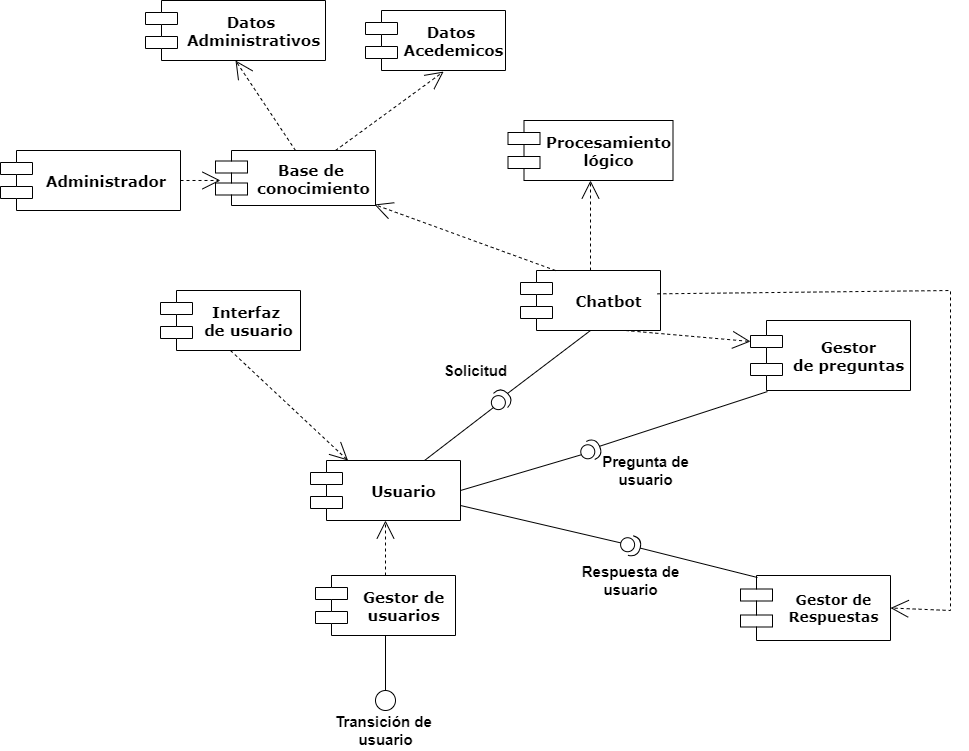

The diagram above was exported from draw.io. Its source (the exported page's mxGraphModel, read from the mxfile embedded in the PNG):
<mxGraphModel dx="2337" dy="1647" grid="1" gridSize="10" guides="1" tooltips="1" connect="1" arrows="1" fold="1" page="1" pageScale="1" pageWidth="1100" pageHeight="850" background="none" math="0" shadow="0">
  <root>
    <mxCell id="0" />
    <mxCell id="1" parent="0" />
    <mxCell id="39150e848f15840c-5" value="Interfaz&amp;nbsp;&lt;div&gt;de usuario&lt;/div&gt;" style="shape=component;align=center;spacingLeft=36;rounded=0;shadow=0;comic=0;labelBackgroundColor=none;strokeWidth=1;fontFamily=Verdana;fontSize=15;html=1;fontStyle=1" parent="1" vertex="1">
      <mxGeometry x="-80" y="60" width="140" height="60" as="geometry" />
    </mxCell>
    <mxCell id="39150e848f15840c-6" value="" style="ellipse;whiteSpace=wrap;html=1;rounded=0;shadow=0;comic=0;labelBackgroundColor=none;strokeWidth=1;fontFamily=Verdana;fontSize=12;align=center;" parent="1" vertex="1">
      <mxGeometry x="135" y="460" width="20" height="20" as="geometry" />
    </mxCell>
    <mxCell id="39150e848f15840c-12" style="edgeStyle=none;rounded=0;html=1;dashed=1;labelBackgroundColor=none;startArrow=none;startFill=0;startSize=8;endArrow=open;endFill=0;endSize=16;fontFamily=Verdana;fontSize=12;entryX=0.5;entryY=1;entryDx=0;entryDy=0;exitX=0.5;exitY=0;exitDx=0;exitDy=0;" parent="1" source="-gMhvsCgK7uenYowLc5u-1" target="-gMhvsCgK7uenYowLc5u-5" edge="1">
      <mxGeometry relative="1" as="geometry">
        <mxPoint x="359.995918367347" y="381.16" as="sourcePoint" />
        <mxPoint x="445.532413804437" y="220.00384752843493" as="targetPoint" />
      </mxGeometry>
    </mxCell>
    <mxCell id="-gMhvsCgK7uenYowLc5u-4" value="Chatbot" style="shape=component;align=center;spacingLeft=36;rounded=0;shadow=0;comic=0;labelBackgroundColor=none;strokeWidth=1;fontFamily=Verdana;fontSize=15;html=1;fontStyle=1" vertex="1" parent="1">
      <mxGeometry x="280" y="40" width="140" height="60" as="geometry" />
    </mxCell>
    <mxCell id="-gMhvsCgK7uenYowLc5u-54" style="rounded=0;orthogonalLoop=1;jettySize=auto;html=1;exitX=1;exitY=0.75;exitDx=0;exitDy=0;entryX=0;entryY=0.5;entryDx=0;entryDy=0;entryPerimeter=0;endArrow=none;startFill=0;" edge="1" parent="1" source="-gMhvsCgK7uenYowLc5u-5" target="-gMhvsCgK7uenYowLc5u-52">
      <mxGeometry relative="1" as="geometry" />
    </mxCell>
    <mxCell id="-gMhvsCgK7uenYowLc5u-5" value="Usuario" style="shape=component;align=center;spacingLeft=36;rounded=0;shadow=0;comic=0;labelBackgroundColor=none;strokeWidth=1;fontFamily=Verdana;fontSize=15;html=1;fontStyle=1" vertex="1" parent="1">
      <mxGeometry x="70" y="230" width="150" height="60" as="geometry" />
    </mxCell>
    <mxCell id="-gMhvsCgK7uenYowLc5u-22" style="rounded=0;orthogonalLoop=1;jettySize=auto;html=1;entryX=0.5;entryY=0;entryDx=0;entryDy=0;endArrow=none;startFill=0;" edge="1" parent="1" source="-gMhvsCgK7uenYowLc5u-1" target="39150e848f15840c-6">
      <mxGeometry relative="1" as="geometry" />
    </mxCell>
    <mxCell id="-gMhvsCgK7uenYowLc5u-1" value="Gestor de&lt;div&gt;usuarios&lt;/div&gt;" style="shape=component;align=center;spacingLeft=36;rounded=0;shadow=0;comic=0;labelBackgroundColor=none;strokeWidth=1;fontFamily=Verdana;fontSize=15;html=1;fontStyle=1" vertex="1" parent="1">
      <mxGeometry x="75" y="345" width="140" height="60" as="geometry" />
    </mxCell>
    <mxCell id="-gMhvsCgK7uenYowLc5u-7" value="Procesamiento&lt;div&gt;lógico&lt;/div&gt;" style="shape=component;align=center;spacingLeft=36;rounded=0;shadow=0;comic=0;labelBackgroundColor=none;strokeWidth=1;fontFamily=Verdana;fontSize=15;html=1;fontStyle=1" vertex="1" parent="1">
      <mxGeometry x="267.5" y="-110" width="165" height="60" as="geometry" />
    </mxCell>
    <mxCell id="-gMhvsCgK7uenYowLc5u-8" value="Datos&amp;nbsp;&lt;div&gt;Acedemicos&lt;/div&gt;" style="shape=component;align=center;spacingLeft=36;rounded=0;shadow=0;comic=0;labelBackgroundColor=none;strokeWidth=1;fontFamily=Verdana;fontSize=15;html=1;fontStyle=1" vertex="1" parent="1">
      <mxGeometry x="125" y="-220" width="140" height="60" as="geometry" />
    </mxCell>
    <mxCell id="-gMhvsCgK7uenYowLc5u-9" value="Datos&amp;nbsp;&lt;div&gt;Administrativos&lt;/div&gt;" style="shape=component;align=center;spacingLeft=36;rounded=0;shadow=0;comic=0;labelBackgroundColor=none;strokeWidth=1;fontFamily=Verdana;fontSize=15;html=1;fontStyle=1" vertex="1" parent="1">
      <mxGeometry x="-95" y="-230" width="180" height="60" as="geometry" />
    </mxCell>
    <mxCell id="-gMhvsCgK7uenYowLc5u-13" style="rounded=0;orthogonalLoop=1;jettySize=auto;html=1;entryX=0.5;entryY=1;entryDx=0;entryDy=0;endArrow=none;startFill=0;exitX=1;exitY=0.5;exitDx=0;exitDy=0;exitPerimeter=0;" edge="1" parent="1" source="-gMhvsCgK7uenYowLc5u-11" target="-gMhvsCgK7uenYowLc5u-4">
      <mxGeometry relative="1" as="geometry" />
    </mxCell>
    <mxCell id="-gMhvsCgK7uenYowLc5u-11" value="" style="shape=providedRequiredInterface;html=1;verticalLabelPosition=bottom;sketch=0;rotation=-45;" vertex="1" parent="1">
      <mxGeometry x="250" y="160" width="20" height="20" as="geometry" />
    </mxCell>
    <mxCell id="-gMhvsCgK7uenYowLc5u-12" style="rounded=0;orthogonalLoop=1;jettySize=auto;html=1;entryX=0;entryY=0.5;entryDx=0;entryDy=0;entryPerimeter=0;endArrow=none;startFill=0;" edge="1" parent="1" source="-gMhvsCgK7uenYowLc5u-5" target="-gMhvsCgK7uenYowLc5u-11">
      <mxGeometry relative="1" as="geometry" />
    </mxCell>
    <mxCell id="-gMhvsCgK7uenYowLc5u-16" value="Pregunta de&lt;div&gt;usuario&lt;/div&gt;" style="text;align=center;fontStyle=1;verticalAlign=middle;spacingLeft=3;spacingRight=3;strokeColor=none;rotatable=0;points=[[0,0.5],[1,0.5]];portConstraint=eastwest;html=1;fontSize=15;" vertex="1" parent="1">
      <mxGeometry x="360" y="220" width="90" height="40" as="geometry" />
    </mxCell>
    <mxCell id="-gMhvsCgK7uenYowLc5u-18" style="edgeStyle=none;rounded=0;html=1;dashed=1;labelBackgroundColor=none;startArrow=none;startFill=0;startSize=8;endArrow=open;endFill=0;endSize=16;fontFamily=Verdana;fontSize=12;entryX=0.25;entryY=0;entryDx=0;entryDy=0;exitX=0.5;exitY=1;exitDx=0;exitDy=0;" edge="1" parent="1" source="39150e848f15840c-5" target="-gMhvsCgK7uenYowLc5u-5">
      <mxGeometry relative="1" as="geometry">
        <mxPoint x="230" y="420" as="sourcePoint" />
        <mxPoint x="155" y="300" as="targetPoint" />
      </mxGeometry>
    </mxCell>
    <mxCell id="-gMhvsCgK7uenYowLc5u-20" value="Base de&amp;nbsp;&lt;div&gt;conocimiento&lt;/div&gt;" style="shape=component;align=center;spacingLeft=36;rounded=0;shadow=0;comic=0;labelBackgroundColor=none;strokeWidth=1;fontFamily=Verdana;fontSize=15;html=1;fontStyle=1" vertex="1" parent="1">
      <mxGeometry x="-25" y="-80" width="160" height="55" as="geometry" />
    </mxCell>
    <mxCell id="-gMhvsCgK7uenYowLc5u-21" value="Administrador&amp;nbsp;" style="shape=component;align=center;spacingLeft=36;rounded=0;shadow=0;comic=0;labelBackgroundColor=none;strokeWidth=1;fontFamily=Verdana;fontSize=15;html=1;fontStyle=1" vertex="1" parent="1">
      <mxGeometry x="-240" y="-80" width="180" height="60" as="geometry" />
    </mxCell>
    <mxCell id="-gMhvsCgK7uenYowLc5u-24" style="edgeStyle=none;rounded=0;html=1;dashed=1;labelBackgroundColor=none;startArrow=none;startFill=0;startSize=8;endArrow=open;endFill=0;endSize=16;fontFamily=Verdana;fontSize=12;exitX=0.75;exitY=1;exitDx=0;exitDy=0;entryX=0;entryY=0.3;entryDx=0;entryDy=0;" edge="1" parent="1" source="-gMhvsCgK7uenYowLc5u-4" target="-gMhvsCgK7uenYowLc5u-26">
      <mxGeometry relative="1" as="geometry">
        <mxPoint x="384.99999999999955" y="110" as="sourcePoint" />
        <mxPoint x="557.5" y="137.5" as="targetPoint" />
      </mxGeometry>
    </mxCell>
    <mxCell id="-gMhvsCgK7uenYowLc5u-26" value="Gestor&lt;div&gt;de preguntas&lt;/div&gt;" style="shape=component;align=center;spacingLeft=36;rounded=0;shadow=0;comic=0;labelBackgroundColor=none;strokeWidth=1;fontFamily=Verdana;fontSize=15;html=1;fontStyle=1" vertex="1" parent="1">
      <mxGeometry x="510" y="90" width="160" height="70" as="geometry" />
    </mxCell>
    <mxCell id="-gMhvsCgK7uenYowLc5u-28" value="" style="shape=providedRequiredInterface;html=1;verticalLabelPosition=bottom;sketch=0;rotation=-25;" vertex="1" parent="1">
      <mxGeometry x="340" y="210" width="20" height="20" as="geometry" />
    </mxCell>
    <mxCell id="-gMhvsCgK7uenYowLc5u-39" style="rounded=0;orthogonalLoop=1;jettySize=auto;html=1;entryX=0;entryY=0.5;entryDx=0;entryDy=0;endArrow=none;startFill=0;exitX=1;exitY=0.5;exitDx=0;exitDy=0;entryPerimeter=0;" edge="1" parent="1" source="-gMhvsCgK7uenYowLc5u-5" target="-gMhvsCgK7uenYowLc5u-28">
      <mxGeometry relative="1" as="geometry">
        <mxPoint x="240" y="258" as="sourcePoint" />
        <mxPoint x="323" y="195" as="targetPoint" />
      </mxGeometry>
    </mxCell>
    <mxCell id="-gMhvsCgK7uenYowLc5u-41" style="rounded=0;orthogonalLoop=1;jettySize=auto;html=1;exitX=1;exitY=0.5;exitDx=0;exitDy=0;exitPerimeter=0;entryX=0.106;entryY=1.015;entryDx=0;entryDy=0;entryPerimeter=0;endArrow=none;startFill=0;" edge="1" parent="1" source="-gMhvsCgK7uenYowLc5u-28" target="-gMhvsCgK7uenYowLc5u-26">
      <mxGeometry relative="1" as="geometry">
        <mxPoint x="533.6500000000001" y="170.51999999999998" as="targetPoint" />
      </mxGeometry>
    </mxCell>
    <mxCell id="-gMhvsCgK7uenYowLc5u-42" value="Respuesta de&lt;div&gt;usuario&lt;/div&gt;" style="text;align=center;fontStyle=1;verticalAlign=middle;spacingLeft=3;spacingRight=3;strokeColor=none;rotatable=0;points=[[0,0.5],[1,0.5]];portConstraint=eastwest;html=1;fontSize=15;" vertex="1" parent="1">
      <mxGeometry x="345" y="330" width="90" height="40" as="geometry" />
    </mxCell>
    <mxCell id="-gMhvsCgK7uenYowLc5u-43" style="edgeStyle=none;rounded=0;html=1;dashed=1;labelBackgroundColor=none;startArrow=none;startFill=0;startSize=8;endArrow=open;endFill=0;endSize=16;fontFamily=Verdana;fontSize=12;exitX=0.5;exitY=0;exitDx=0;exitDy=0;entryX=0.5;entryY=1;entryDx=0;entryDy=0;" edge="1" parent="1" source="-gMhvsCgK7uenYowLc5u-4" target="-gMhvsCgK7uenYowLc5u-7">
      <mxGeometry relative="1" as="geometry">
        <mxPoint x="105" y="108" as="sourcePoint" />
        <mxPoint x="283" y="60" as="targetPoint" />
      </mxGeometry>
    </mxCell>
    <mxCell id="-gMhvsCgK7uenYowLc5u-46" style="edgeStyle=none;rounded=0;html=1;dashed=1;labelBackgroundColor=none;startArrow=none;startFill=0;startSize=8;endArrow=open;endFill=0;endSize=16;fontFamily=Verdana;fontSize=12;exitX=0.5;exitY=0;exitDx=0;exitDy=0;entryX=0.5;entryY=1;entryDx=0;entryDy=0;" edge="1" parent="1" source="-gMhvsCgK7uenYowLc5u-20" target="-gMhvsCgK7uenYowLc5u-9">
      <mxGeometry relative="1" as="geometry">
        <mxPoint x="-55" y="-50" as="sourcePoint" />
        <mxPoint x="156" y="-17" as="targetPoint" />
      </mxGeometry>
    </mxCell>
    <mxCell id="-gMhvsCgK7uenYowLc5u-47" style="edgeStyle=none;rounded=0;html=1;dashed=1;labelBackgroundColor=none;startArrow=none;startFill=0;startSize=8;endArrow=open;endFill=0;endSize=16;fontFamily=Verdana;fontSize=12;exitX=0.75;exitY=0;exitDx=0;exitDy=0;entryX=0.558;entryY=1.018;entryDx=0;entryDy=0;entryPerimeter=0;" edge="1" parent="1" source="-gMhvsCgK7uenYowLc5u-20" target="-gMhvsCgK7uenYowLc5u-8">
      <mxGeometry relative="1" as="geometry">
        <mxPoint x="55" y="170" as="sourcePoint" />
        <mxPoint x="146" y="92" as="targetPoint" />
      </mxGeometry>
    </mxCell>
    <mxCell id="-gMhvsCgK7uenYowLc5u-48" value="Transición de&amp;nbsp;&lt;div&gt;usuario&lt;/div&gt;" style="text;align=center;fontStyle=1;verticalAlign=middle;spacingLeft=3;spacingRight=3;strokeColor=none;rotatable=0;points=[[0,0.5],[1,0.5]];portConstraint=eastwest;html=1;fontSize=15;" vertex="1" parent="1">
      <mxGeometry x="100" y="480" width="90" height="40" as="geometry" />
    </mxCell>
    <mxCell id="-gMhvsCgK7uenYowLc5u-50" style="edgeStyle=none;rounded=0;html=1;dashed=1;labelBackgroundColor=none;startArrow=none;startFill=0;startSize=8;endArrow=open;endFill=0;endSize=16;fontFamily=Verdana;fontSize=12;exitX=0.25;exitY=0;exitDx=0;exitDy=0;entryX=0.993;entryY=0.982;entryDx=0;entryDy=0;entryPerimeter=0;" edge="1" parent="1" source="-gMhvsCgK7uenYowLc5u-4" target="-gMhvsCgK7uenYowLc5u-20">
      <mxGeometry relative="1" as="geometry">
        <mxPoint x="150" y="-210" as="sourcePoint" />
        <mxPoint x="258" y="-289" as="targetPoint" />
      </mxGeometry>
    </mxCell>
    <mxCell id="-gMhvsCgK7uenYowLc5u-51" value="&lt;div&gt;Gestor de&lt;/div&gt;Respuestas" style="shape=component;align=center;spacingLeft=36;rounded=0;shadow=0;comic=0;labelBackgroundColor=none;strokeWidth=1;fontFamily=Verdana;fontSize=14;html=1;fontStyle=1" vertex="1" parent="1">
      <mxGeometry x="500" y="345" width="150" height="65" as="geometry" />
    </mxCell>
    <mxCell id="-gMhvsCgK7uenYowLc5u-52" value="" style="shape=providedRequiredInterface;html=1;verticalLabelPosition=bottom;sketch=0;rotation=15;" vertex="1" parent="1">
      <mxGeometry x="380" y="305" width="20" height="20" as="geometry" />
    </mxCell>
    <mxCell id="-gMhvsCgK7uenYowLc5u-55" style="rounded=0;orthogonalLoop=1;jettySize=auto;html=1;exitX=1;exitY=0.5;exitDx=0;exitDy=0;exitPerimeter=0;entryX=0.113;entryY=0.031;entryDx=0;entryDy=0;endArrow=none;startFill=0;entryPerimeter=0;" edge="1" parent="1" source="-gMhvsCgK7uenYowLc5u-52" target="-gMhvsCgK7uenYowLc5u-51">
      <mxGeometry relative="1" as="geometry" />
    </mxCell>
    <mxCell id="-gMhvsCgK7uenYowLc5u-62" style="edgeStyle=none;rounded=0;html=1;dashed=1;labelBackgroundColor=none;startArrow=none;startFill=0;startSize=8;endArrow=open;endFill=0;endSize=16;fontFamily=Verdana;fontSize=12;exitX=0.978;exitY=0.389;exitDx=0;exitDy=0;entryX=1;entryY=0.5;entryDx=0;entryDy=0;exitPerimeter=0;" edge="1" parent="1" source="-gMhvsCgK7uenYowLc5u-4" target="-gMhvsCgK7uenYowLc5u-51">
      <mxGeometry relative="1" as="geometry">
        <mxPoint x="680" y="50" as="sourcePoint" />
        <mxPoint x="680" y="-40" as="targetPoint" />
        <Array as="points">
          <mxPoint x="710" y="60" />
          <mxPoint x="710" y="220" />
          <mxPoint x="710" y="380" />
        </Array>
      </mxGeometry>
    </mxCell>
    <mxCell id="-gMhvsCgK7uenYowLc5u-63" style="edgeStyle=none;rounded=0;html=1;dashed=1;labelBackgroundColor=none;startArrow=none;startFill=0;startSize=8;endArrow=open;endFill=0;endSize=16;fontFamily=Verdana;fontSize=12;exitX=1;exitY=0.5;exitDx=0;exitDy=0;entryX=0.031;entryY=0.545;entryDx=0;entryDy=0;entryPerimeter=0;" edge="1" parent="1" source="-gMhvsCgK7uenYowLc5u-21" target="-gMhvsCgK7uenYowLc5u-20">
      <mxGeometry relative="1" as="geometry">
        <mxPoint x="-60" y="-50" as="sourcePoint" />
        <mxPoint x="-120" y="-140" as="targetPoint" />
      </mxGeometry>
    </mxCell>
    <mxCell id="-gMhvsCgK7uenYowLc5u-64" value="Solicitud" style="text;align=center;fontStyle=1;verticalAlign=middle;spacingLeft=3;spacingRight=3;strokeColor=none;rotatable=0;points=[[0,0.5],[1,0.5]];portConstraint=eastwest;html=1;fontSize=15;" vertex="1" parent="1">
      <mxGeometry x="190" y="120" width="90" height="40" as="geometry" />
    </mxCell>
  </root>
</mxGraphModel>